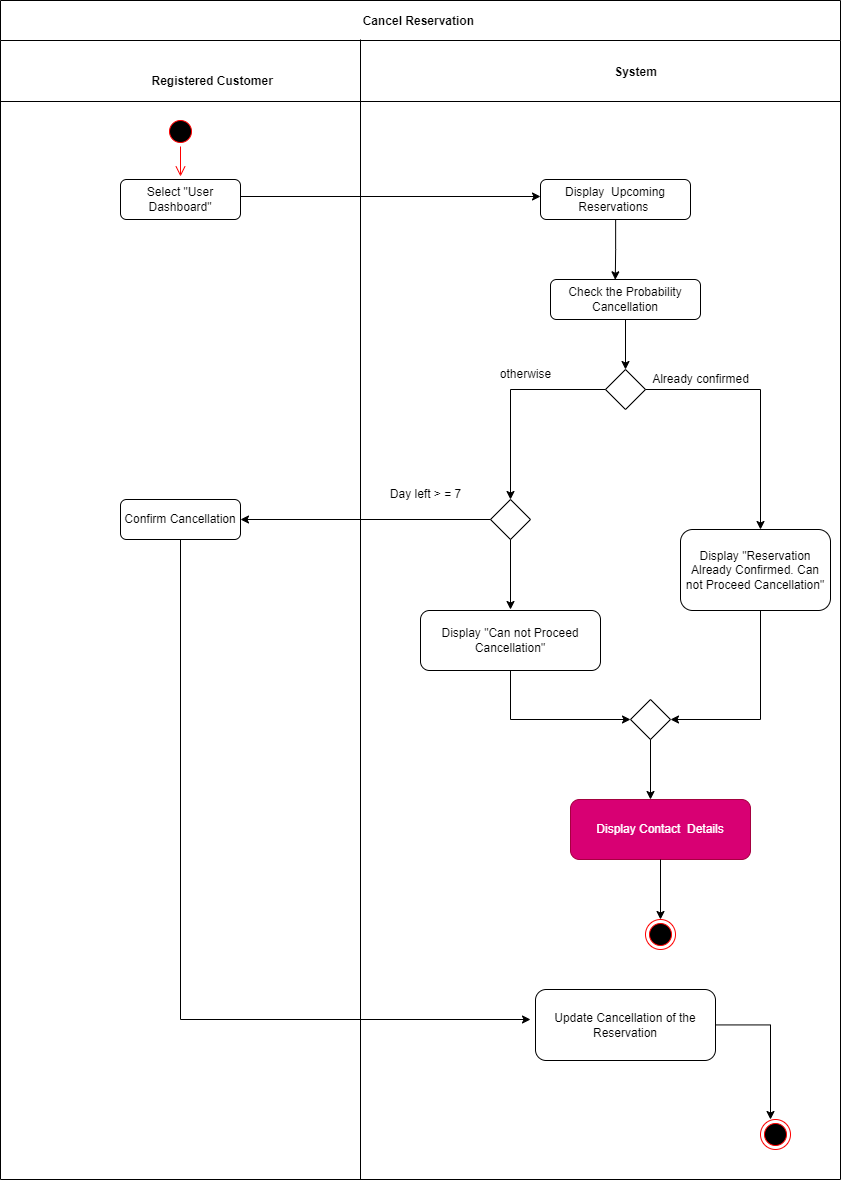

The diagram above was exported from draw.io. Its source (the exported page's mxGraphModel, read from the mxfile embedded in the PNG):
<mxGraphModel dx="2966" dy="-9249" grid="1" gridSize="10" guides="1" tooltips="1" connect="1" arrows="1" fold="1" page="1" pageScale="1" pageWidth="1169" pageHeight="826" background="none" math="0" shadow="0">
  <root>
    <mxCell id="0" />
    <mxCell id="1" parent="0" />
    <mxCell id="5-uPIVRnySGVN_EPVa7A-182" value="Cancel Reservation " style="swimlane;startSize=40;" vertex="1" parent="1">
      <mxGeometry x="10" y="10750" width="840" height="1179" as="geometry" />
    </mxCell>
    <mxCell id="5-uPIVRnySGVN_EPVa7A-183" style="edgeStyle=orthogonalEdgeStyle;rounded=0;orthogonalLoop=1;jettySize=auto;html=1;entryX=0;entryY=0.5;entryDx=0;entryDy=0;" edge="1" parent="5-uPIVRnySGVN_EPVa7A-182">
      <mxGeometry relative="1" as="geometry">
        <mxPoint x="240" y="196" as="sourcePoint" />
        <mxPoint x="540" y="196" as="targetPoint" />
      </mxGeometry>
    </mxCell>
    <mxCell id="5-uPIVRnySGVN_EPVa7A-184" value="" style="ellipse;html=1;shape=startState;fillColor=#000000;strokeColor=#ff0000;" vertex="1" parent="5-uPIVRnySGVN_EPVa7A-182">
      <mxGeometry x="165" y="116" width="30" height="30" as="geometry" />
    </mxCell>
    <mxCell id="5-uPIVRnySGVN_EPVa7A-185" value="" style="edgeStyle=orthogonalEdgeStyle;html=1;verticalAlign=bottom;endArrow=open;endSize=8;strokeColor=#ff0000;rounded=0;entryX=0.5;entryY=0;entryDx=0;entryDy=0;" edge="1" parent="5-uPIVRnySGVN_EPVa7A-182" source="5-uPIVRnySGVN_EPVa7A-184">
      <mxGeometry relative="1" as="geometry">
        <mxPoint x="180" y="176" as="targetPoint" />
      </mxGeometry>
    </mxCell>
    <mxCell id="5-uPIVRnySGVN_EPVa7A-186" value="" style="ellipse;html=1;shape=endState;fillColor=#000000;strokeColor=#ff0000;" vertex="1" parent="5-uPIVRnySGVN_EPVa7A-182">
      <mxGeometry x="645" y="919" width="30" height="30" as="geometry" />
    </mxCell>
    <mxCell id="5-uPIVRnySGVN_EPVa7A-187" value="" style="endArrow=none;html=1;rounded=0;" edge="1" parent="5-uPIVRnySGVN_EPVa7A-182">
      <mxGeometry width="50" height="50" relative="1" as="geometry">
        <mxPoint y="101" as="sourcePoint" />
        <mxPoint x="840" y="101" as="targetPoint" />
      </mxGeometry>
    </mxCell>
    <mxCell id="5-uPIVRnySGVN_EPVa7A-188" value="Registered Customer &amp;nbsp;" style="text;html=1;align=center;verticalAlign=middle;resizable=0;points=[];autosize=1;strokeColor=none;fillColor=none;fontStyle=1" vertex="1" parent="5-uPIVRnySGVN_EPVa7A-182">
      <mxGeometry x="140" y="66" width="150" height="30" as="geometry" />
    </mxCell>
    <mxCell id="5-uPIVRnySGVN_EPVa7A-189" value="&lt;b&gt;System&lt;/b&gt;" style="text;html=1;align=center;verticalAlign=middle;resizable=0;points=[];autosize=1;strokeColor=none;fillColor=none;" vertex="1" parent="5-uPIVRnySGVN_EPVa7A-182">
      <mxGeometry x="600" y="57" width="70" height="30" as="geometry" />
    </mxCell>
    <mxCell id="5-uPIVRnySGVN_EPVa7A-190" value="Select &quot;User Dashboard&quot;" style="rounded=1;whiteSpace=wrap;html=1;" vertex="1" parent="5-uPIVRnySGVN_EPVa7A-182">
      <mxGeometry x="120" y="179" width="120" height="40" as="geometry" />
    </mxCell>
    <mxCell id="5-uPIVRnySGVN_EPVa7A-191" style="edgeStyle=orthogonalEdgeStyle;rounded=0;orthogonalLoop=1;jettySize=auto;html=1;entryX=0.432;entryY=0.008;entryDx=0;entryDy=0;entryPerimeter=0;" edge="1" parent="5-uPIVRnySGVN_EPVa7A-182" source="5-uPIVRnySGVN_EPVa7A-192" target="5-uPIVRnySGVN_EPVa7A-193">
      <mxGeometry relative="1" as="geometry" />
    </mxCell>
    <mxCell id="5-uPIVRnySGVN_EPVa7A-192" value="Display&amp;nbsp; Upcoming Reservations&amp;nbsp;" style="rounded=1;whiteSpace=wrap;html=1;" vertex="1" parent="5-uPIVRnySGVN_EPVa7A-182">
      <mxGeometry x="540" y="179" width="150" height="40" as="geometry" />
    </mxCell>
    <mxCell id="5-uPIVRnySGVN_EPVa7A-193" value="Check the Probability Cancellation" style="rounded=1;whiteSpace=wrap;html=1;" vertex="1" parent="5-uPIVRnySGVN_EPVa7A-182">
      <mxGeometry x="550" y="279" width="150" height="40" as="geometry" />
    </mxCell>
    <mxCell id="5-uPIVRnySGVN_EPVa7A-194" value="" style="rhombus;whiteSpace=wrap;html=1;" vertex="1" parent="5-uPIVRnySGVN_EPVa7A-182">
      <mxGeometry x="605" y="369" width="40" height="40" as="geometry" />
    </mxCell>
    <mxCell id="5-uPIVRnySGVN_EPVa7A-195" style="edgeStyle=orthogonalEdgeStyle;rounded=0;orthogonalLoop=1;jettySize=auto;html=1;entryX=1;entryY=0.5;entryDx=0;entryDy=0;" edge="1" parent="5-uPIVRnySGVN_EPVa7A-182" source="5-uPIVRnySGVN_EPVa7A-196" target="5-uPIVRnySGVN_EPVa7A-202">
      <mxGeometry relative="1" as="geometry">
        <Array as="points">
          <mxPoint x="760" y="719" />
        </Array>
      </mxGeometry>
    </mxCell>
    <mxCell id="5-uPIVRnySGVN_EPVa7A-196" value="Display &quot;Reservation Already Confirmed. Can not Proceed Cancellation&quot;" style="rounded=1;whiteSpace=wrap;html=1;" vertex="1" parent="5-uPIVRnySGVN_EPVa7A-182">
      <mxGeometry x="680" y="529" width="150" height="81" as="geometry" />
    </mxCell>
    <mxCell id="5-uPIVRnySGVN_EPVa7A-197" value="" style="rhombus;whiteSpace=wrap;html=1;" vertex="1" parent="5-uPIVRnySGVN_EPVa7A-182">
      <mxGeometry x="490" y="499" width="40" height="40" as="geometry" />
    </mxCell>
    <mxCell id="5-uPIVRnySGVN_EPVa7A-198" value="otherwise" style="text;html=1;align=center;verticalAlign=middle;resizable=0;points=[];autosize=1;strokeColor=none;fillColor=none;" vertex="1" parent="5-uPIVRnySGVN_EPVa7A-182">
      <mxGeometry x="490" y="359" width="70" height="30" as="geometry" />
    </mxCell>
    <mxCell id="5-uPIVRnySGVN_EPVa7A-199" value="Day left &amp;gt; = 7" style="text;html=1;align=center;verticalAlign=middle;resizable=0;points=[];autosize=1;strokeColor=none;fillColor=none;" vertex="1" parent="5-uPIVRnySGVN_EPVa7A-182">
      <mxGeometry x="380" y="479" width="90" height="30" as="geometry" />
    </mxCell>
    <mxCell id="5-uPIVRnySGVN_EPVa7A-200" value="Confirm Cancellation" style="rounded=1;whiteSpace=wrap;html=1;" vertex="1" parent="5-uPIVRnySGVN_EPVa7A-182">
      <mxGeometry x="120" y="499" width="120" height="40" as="geometry" />
    </mxCell>
    <mxCell id="5-uPIVRnySGVN_EPVa7A-201" value="Display &quot;Can not Proceed Cancellation&quot;" style="rounded=1;whiteSpace=wrap;html=1;" vertex="1" parent="5-uPIVRnySGVN_EPVa7A-182">
      <mxGeometry x="420" y="610" width="180" height="60" as="geometry" />
    </mxCell>
    <mxCell id="5-uPIVRnySGVN_EPVa7A-202" value="" style="rhombus;whiteSpace=wrap;html=1;" vertex="1" parent="5-uPIVRnySGVN_EPVa7A-182">
      <mxGeometry x="630" y="699" width="40" height="40" as="geometry" />
    </mxCell>
    <mxCell id="5-uPIVRnySGVN_EPVa7A-203" value="Display Contact&amp;nbsp; Details" style="rounded=1;whiteSpace=wrap;html=1;fillColor=#d80073;strokeColor=#A50040;fontColor=#ffffff;" vertex="1" parent="5-uPIVRnySGVN_EPVa7A-182">
      <mxGeometry x="570" y="799" width="180" height="60" as="geometry" />
    </mxCell>
    <mxCell id="5-uPIVRnySGVN_EPVa7A-204" value="Update Cancellation of the Reservation" style="rounded=1;whiteSpace=wrap;html=1;" vertex="1" parent="5-uPIVRnySGVN_EPVa7A-182">
      <mxGeometry x="535" y="989" width="180" height="71" as="geometry" />
    </mxCell>
    <mxCell id="5-uPIVRnySGVN_EPVa7A-205" value="" style="ellipse;html=1;shape=endState;fillColor=#000000;strokeColor=#ff0000;" vertex="1" parent="5-uPIVRnySGVN_EPVa7A-182">
      <mxGeometry x="760" y="1119" width="30" height="30" as="geometry" />
    </mxCell>
    <mxCell id="5-uPIVRnySGVN_EPVa7A-206" value="" style="endArrow=none;html=1;rounded=0;" edge="1" parent="1">
      <mxGeometry width="50" height="50" relative="1" as="geometry">
        <mxPoint x="370" y="11929.000000000002" as="sourcePoint" />
        <mxPoint x="370" y="10789" as="targetPoint" />
        <Array as="points" />
      </mxGeometry>
    </mxCell>
    <mxCell id="5-uPIVRnySGVN_EPVa7A-207" style="edgeStyle=orthogonalEdgeStyle;rounded=0;orthogonalLoop=1;jettySize=auto;html=1;" edge="1" parent="1" source="5-uPIVRnySGVN_EPVa7A-193">
      <mxGeometry relative="1" as="geometry">
        <mxPoint x="635" y="11119" as="targetPoint" />
      </mxGeometry>
    </mxCell>
    <mxCell id="5-uPIVRnySGVN_EPVa7A-208" style="edgeStyle=orthogonalEdgeStyle;rounded=0;orthogonalLoop=1;jettySize=auto;html=1;" edge="1" parent="1" source="5-uPIVRnySGVN_EPVa7A-194">
      <mxGeometry relative="1" as="geometry">
        <mxPoint x="770" y="11279" as="targetPoint" />
      </mxGeometry>
    </mxCell>
    <mxCell id="5-uPIVRnySGVN_EPVa7A-209" value="Already confirmed" style="text;html=1;align=center;verticalAlign=middle;resizable=0;points=[];autosize=1;strokeColor=none;fillColor=none;" vertex="1" parent="1">
      <mxGeometry x="650" y="11114" width="120" height="30" as="geometry" />
    </mxCell>
    <mxCell id="5-uPIVRnySGVN_EPVa7A-210" style="edgeStyle=orthogonalEdgeStyle;rounded=0;orthogonalLoop=1;jettySize=auto;html=1;" edge="1" parent="1" source="5-uPIVRnySGVN_EPVa7A-194">
      <mxGeometry relative="1" as="geometry">
        <mxPoint x="520" y="11249" as="targetPoint" />
      </mxGeometry>
    </mxCell>
    <mxCell id="5-uPIVRnySGVN_EPVa7A-211" style="edgeStyle=orthogonalEdgeStyle;rounded=0;orthogonalLoop=1;jettySize=auto;html=1;" edge="1" parent="1" source="5-uPIVRnySGVN_EPVa7A-197">
      <mxGeometry relative="1" as="geometry">
        <mxPoint x="250" y="11269" as="targetPoint" />
      </mxGeometry>
    </mxCell>
    <mxCell id="5-uPIVRnySGVN_EPVa7A-212" style="edgeStyle=orthogonalEdgeStyle;rounded=0;orthogonalLoop=1;jettySize=auto;html=1;" edge="1" parent="1" source="5-uPIVRnySGVN_EPVa7A-197">
      <mxGeometry relative="1" as="geometry">
        <mxPoint x="520" y="11359" as="targetPoint" />
      </mxGeometry>
    </mxCell>
    <mxCell id="5-uPIVRnySGVN_EPVa7A-213" style="edgeStyle=orthogonalEdgeStyle;rounded=0;orthogonalLoop=1;jettySize=auto;html=1;" edge="1" parent="1" source="5-uPIVRnySGVN_EPVa7A-201">
      <mxGeometry relative="1" as="geometry">
        <mxPoint x="640" y="11469" as="targetPoint" />
        <Array as="points">
          <mxPoint x="520" y="11469" />
        </Array>
      </mxGeometry>
    </mxCell>
    <mxCell id="5-uPIVRnySGVN_EPVa7A-214" style="edgeStyle=orthogonalEdgeStyle;rounded=0;orthogonalLoop=1;jettySize=auto;html=1;" edge="1" parent="1" source="5-uPIVRnySGVN_EPVa7A-202">
      <mxGeometry relative="1" as="geometry">
        <mxPoint x="660" y="11549" as="targetPoint" />
      </mxGeometry>
    </mxCell>
    <mxCell id="5-uPIVRnySGVN_EPVa7A-215" style="edgeStyle=orthogonalEdgeStyle;rounded=0;orthogonalLoop=1;jettySize=auto;html=1;" edge="1" parent="1" source="5-uPIVRnySGVN_EPVa7A-203">
      <mxGeometry relative="1" as="geometry">
        <mxPoint x="670" y="11669" as="targetPoint" />
      </mxGeometry>
    </mxCell>
    <mxCell id="5-uPIVRnySGVN_EPVa7A-216" style="edgeStyle=orthogonalEdgeStyle;rounded=0;orthogonalLoop=1;jettySize=auto;html=1;" edge="1" parent="1" source="5-uPIVRnySGVN_EPVa7A-200">
      <mxGeometry relative="1" as="geometry">
        <mxPoint x="540" y="11769" as="targetPoint" />
        <Array as="points">
          <mxPoint x="190" y="11769" />
        </Array>
      </mxGeometry>
    </mxCell>
    <mxCell id="5-uPIVRnySGVN_EPVa7A-217" style="edgeStyle=orthogonalEdgeStyle;rounded=0;orthogonalLoop=1;jettySize=auto;html=1;" edge="1" parent="1" source="5-uPIVRnySGVN_EPVa7A-204">
      <mxGeometry relative="1" as="geometry">
        <mxPoint x="780" y="11869.000000000002" as="targetPoint" />
      </mxGeometry>
    </mxCell>
  </root>
</mxGraphModel>